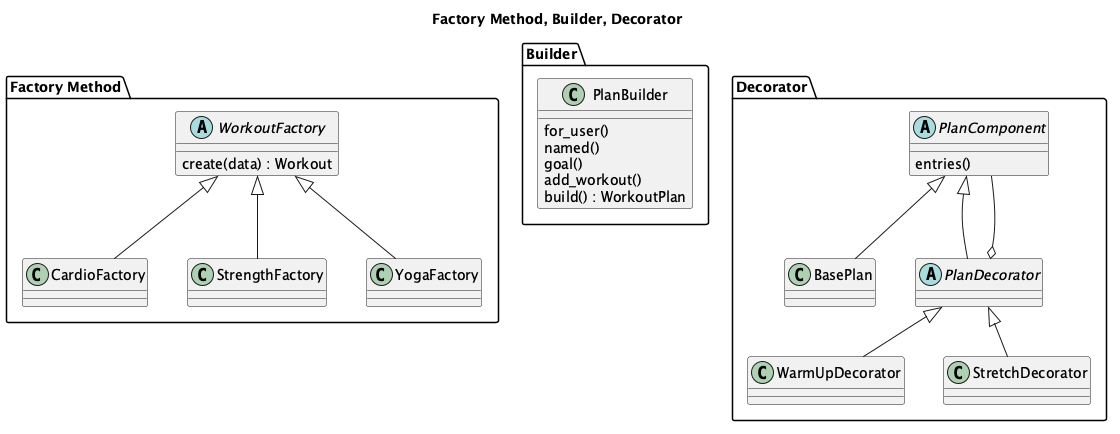

The diagram above was rendered by PlantUML. Its source (embedded in the PNG):
@startuml
skinparam classAttributeIconSize 0
skinparam shadowing false
skinparam nodesep 40
skinparam ranksep 50
title Factory Method, Builder, Decorator
package "Factory Method" {
  abstract class WorkoutFactory {
    create(data) : Workout
  }
  class CardioFactory
  class StrengthFactory
  class YogaFactory
  WorkoutFactory <|-- CardioFactory
  WorkoutFactory <|-- StrengthFactory
  WorkoutFactory <|-- YogaFactory
}
package "Builder" {
  class PlanBuilder {
    for_user()
    named()
    goal()
    add_workout()
    build() : WorkoutPlan
  }
}
package "Decorator" {
  abstract class PlanComponent {
    entries()
  }
  class BasePlan
  abstract class PlanDecorator
  class WarmUpDecorator
  class StretchDecorator
  PlanComponent <|-- BasePlan
  PlanComponent <|-- PlanDecorator
  PlanDecorator <|-- WarmUpDecorator
  PlanDecorator <|-- StretchDecorator
  PlanDecorator o-- PlanComponent
}
@enduml